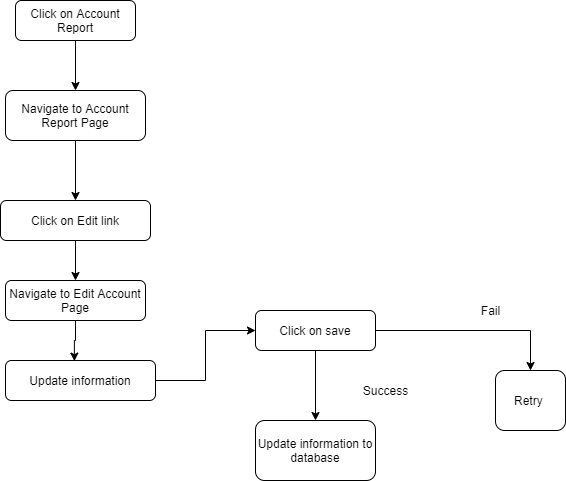

The diagram above was exported from draw.io. Its source (the exported page's mxGraphModel, read from the mxfile embedded in the PNG):
<mxGraphModel dx="1038" dy="491" grid="1" gridSize="10" guides="1" tooltips="1" connect="1" arrows="1" fold="1" page="1" pageScale="1" pageWidth="850" pageHeight="1100" math="0" shadow="0">
  <root>
    <mxCell id="2LpWwaI4goK6KuHcMl4j-0" />
    <mxCell id="2LpWwaI4goK6KuHcMl4j-1" parent="2LpWwaI4goK6KuHcMl4j-0" />
    <mxCell id="zYBJY8Kb8Th07hCNdRCD-3" value="" style="edgeStyle=orthogonalEdgeStyle;rounded=0;orthogonalLoop=1;jettySize=auto;html=1;" edge="1" parent="2LpWwaI4goK6KuHcMl4j-1" source="F_13mInUt3krc9XCynpi-1" target="zYBJY8Kb8Th07hCNdRCD-0">
      <mxGeometry relative="1" as="geometry" />
    </mxCell>
    <mxCell id="F_13mInUt3krc9XCynpi-1" value="Click on Account Report" style="rounded=1;whiteSpace=wrap;html=1;fontSize=12;glass=0;strokeWidth=1;shadow=0;" vertex="1" parent="2LpWwaI4goK6KuHcMl4j-1">
      <mxGeometry x="160" y="20" width="120" height="40" as="geometry" />
    </mxCell>
    <mxCell id="F_13mInUt3krc9XCynpi-2" style="edgeStyle=orthogonalEdgeStyle;rounded=0;orthogonalLoop=1;jettySize=auto;html=1;" edge="1" parent="2LpWwaI4goK6KuHcMl4j-1" source="F_13mInUt3krc9XCynpi-4" target="F_13mInUt3krc9XCynpi-8">
      <mxGeometry relative="1" as="geometry">
        <mxPoint x="430" y="440" as="targetPoint" />
      </mxGeometry>
    </mxCell>
    <mxCell id="F_13mInUt3krc9XCynpi-3" style="edgeStyle=orthogonalEdgeStyle;rounded=0;orthogonalLoop=1;jettySize=auto;html=1;entryX=0.5;entryY=0;entryDx=0;entryDy=0;" edge="1" parent="2LpWwaI4goK6KuHcMl4j-1" source="F_13mInUt3krc9XCynpi-4" target="F_13mInUt3krc9XCynpi-10">
      <mxGeometry relative="1" as="geometry" />
    </mxCell>
    <mxCell id="F_13mInUt3krc9XCynpi-4" value="Click on save" style="rounded=1;whiteSpace=wrap;html=1;fontSize=12;glass=0;strokeWidth=1;shadow=0;" vertex="1" parent="2LpWwaI4goK6KuHcMl4j-1">
      <mxGeometry x="400" y="330" width="120" height="40" as="geometry" />
    </mxCell>
    <mxCell id="zYBJY8Kb8Th07hCNdRCD-5" style="edgeStyle=orthogonalEdgeStyle;rounded=0;orthogonalLoop=1;jettySize=auto;html=1;entryX=0.5;entryY=0;entryDx=0;entryDy=0;" edge="1" parent="2LpWwaI4goK6KuHcMl4j-1" source="F_13mInUt3krc9XCynpi-6" target="zYBJY8Kb8Th07hCNdRCD-1">
      <mxGeometry relative="1" as="geometry" />
    </mxCell>
    <mxCell id="F_13mInUt3krc9XCynpi-6" value="Click on Edit link" style="rounded=1;whiteSpace=wrap;html=1;fontSize=12;glass=0;strokeWidth=1;shadow=0;" vertex="1" parent="2LpWwaI4goK6KuHcMl4j-1">
      <mxGeometry x="145" y="220" width="150" height="40" as="geometry" />
    </mxCell>
    <mxCell id="F_13mInUt3krc9XCynpi-8" value="Retry&amp;nbsp;" style="rounded=1;whiteSpace=wrap;html=1;" vertex="1" parent="2LpWwaI4goK6KuHcMl4j-1">
      <mxGeometry x="640" y="390" width="70" height="60" as="geometry" />
    </mxCell>
    <mxCell id="F_13mInUt3krc9XCynpi-9" value="Fail" style="text;html=1;align=center;verticalAlign=middle;resizable=0;points=[];autosize=1;" vertex="1" parent="2LpWwaI4goK6KuHcMl4j-1">
      <mxGeometry x="620" y="320" width="30" height="20" as="geometry" />
    </mxCell>
    <mxCell id="F_13mInUt3krc9XCynpi-10" value="Update information to database" style="rounded=1;whiteSpace=wrap;html=1;" vertex="1" parent="2LpWwaI4goK6KuHcMl4j-1">
      <mxGeometry x="400" y="440" width="120" height="60" as="geometry" />
    </mxCell>
    <mxCell id="F_13mInUt3krc9XCynpi-11" value="Success" style="text;html=1;align=center;verticalAlign=middle;resizable=0;points=[];autosize=1;" vertex="1" parent="2LpWwaI4goK6KuHcMl4j-1">
      <mxGeometry x="500" y="400" width="60" height="20" as="geometry" />
    </mxCell>
    <mxCell id="zYBJY8Kb8Th07hCNdRCD-7" style="edgeStyle=orthogonalEdgeStyle;rounded=0;orthogonalLoop=1;jettySize=auto;html=1;entryX=0;entryY=0.5;entryDx=0;entryDy=0;" edge="1" parent="2LpWwaI4goK6KuHcMl4j-1" source="OzPmXEPWo6i6foqrQqu--0" target="F_13mInUt3krc9XCynpi-4">
      <mxGeometry relative="1" as="geometry" />
    </mxCell>
    <mxCell id="OzPmXEPWo6i6foqrQqu--0" value="Update information" style="rounded=1;whiteSpace=wrap;html=1;fontSize=12;glass=0;strokeWidth=1;shadow=0;" vertex="1" parent="2LpWwaI4goK6KuHcMl4j-1">
      <mxGeometry x="150" y="380" width="150" height="40" as="geometry" />
    </mxCell>
    <mxCell id="zYBJY8Kb8Th07hCNdRCD-4" style="edgeStyle=orthogonalEdgeStyle;rounded=0;orthogonalLoop=1;jettySize=auto;html=1;entryX=0.5;entryY=0;entryDx=0;entryDy=0;" edge="1" parent="2LpWwaI4goK6KuHcMl4j-1" source="zYBJY8Kb8Th07hCNdRCD-0" target="F_13mInUt3krc9XCynpi-6">
      <mxGeometry relative="1" as="geometry" />
    </mxCell>
    <mxCell id="zYBJY8Kb8Th07hCNdRCD-0" value="&lt;span&gt;Navigate to Account Report Page&lt;/span&gt;&lt;span style=&quot;color: rgba(0 , 0 , 0 , 0) ; font-family: monospace ; font-size: 0px&quot;&gt;%3CmxGraphModel%3E%3Croot%3E%3CmxCell%20id%3D%220%22%2F%3E%3CmxCell%20id%3D%221%22%20parent%3D%220%22%2F%3E%3CmxCell%20id%3D%222%22%20value%3D%22Navigate%20to%20Account%20Report%20Page%22%20style%3D%22text%3Bhtml%3D1%3Balign%3Dcenter%3BverticalAlign%3Dmiddle%3Bresizable%3D0%3Bpoints%3D%5B%5D%3Bautosize%3D1%3B%22%20vertex%3D%221%22%20parent%3D%221%22%3E%3CmxGeometry%20x%3D%22225%22%20y%3D%22140%22%20width%3D%22190%22%20height%3D%2220%22%20as%3D%22geometry%22%2F%3E%3C%2FmxCell%3E%3C%2Froot%3E%3C%2FmxGraphModel%3E&lt;/span&gt;" style="rounded=1;whiteSpace=wrap;html=1;" vertex="1" parent="2LpWwaI4goK6KuHcMl4j-1">
      <mxGeometry x="150" y="110" width="140" height="50" as="geometry" />
    </mxCell>
    <mxCell id="zYBJY8Kb8Th07hCNdRCD-6" style="edgeStyle=orthogonalEdgeStyle;rounded=0;orthogonalLoop=1;jettySize=auto;html=1;entryX=0.459;entryY=0.015;entryDx=0;entryDy=0;entryPerimeter=0;" edge="1" parent="2LpWwaI4goK6KuHcMl4j-1" source="zYBJY8Kb8Th07hCNdRCD-1" target="OzPmXEPWo6i6foqrQqu--0">
      <mxGeometry relative="1" as="geometry" />
    </mxCell>
    <mxCell id="zYBJY8Kb8Th07hCNdRCD-1" value="Navigate to Edit Account Page" style="rounded=1;whiteSpace=wrap;html=1;" vertex="1" parent="2LpWwaI4goK6KuHcMl4j-1">
      <mxGeometry x="150" y="300" width="140" height="40" as="geometry" />
    </mxCell>
  </root>
</mxGraphModel>